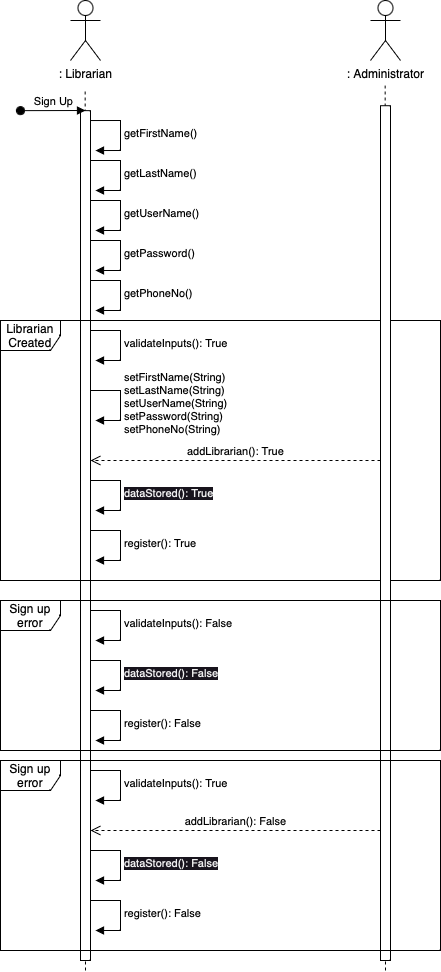

The diagram above was exported from draw.io. Its source (the exported page's mxGraphModel, read from the mxfile embedded in the PNG):
<mxGraphModel dx="954" dy="647" grid="1" gridSize="10" guides="1" tooltips="1" connect="1" arrows="1" fold="1" page="1" pageScale="1" pageWidth="850" pageHeight="1100" math="0" shadow="0">
  <root>
    <mxCell id="0" />
    <mxCell id="1" parent="0" />
    <mxCell id="ZjAYeoxQNJ45hlFjW2uY-20" value=": Librarian" style="shape=umlActor;verticalLabelPosition=bottom;verticalAlign=top;html=1;" vertex="1" parent="1">
      <mxGeometry x="80" y="40" width="30" height="60" as="geometry" />
    </mxCell>
    <mxCell id="ZjAYeoxQNJ45hlFjW2uY-21" value="" style="endArrow=none;dashed=1;html=1;rounded=0;" edge="1" parent="1">
      <mxGeometry width="50" height="50" relative="1" as="geometry">
        <mxPoint x="95" y="1010" as="sourcePoint" />
        <mxPoint x="94.66" y="130" as="targetPoint" />
      </mxGeometry>
    </mxCell>
    <mxCell id="ZjAYeoxQNJ45hlFjW2uY-22" value="" style="html=1;points=[];perimeter=orthogonalPerimeter;outlineConnect=0;targetShapes=umlLifeline;portConstraint=eastwest;newEdgeStyle={&quot;edgeStyle&quot;:&quot;elbowEdgeStyle&quot;,&quot;elbow&quot;:&quot;vertical&quot;,&quot;curved&quot;:0,&quot;rounded&quot;:0};" vertex="1" parent="1">
      <mxGeometry x="90" y="150.14" width="10" height="849.86" as="geometry" />
    </mxCell>
    <mxCell id="ZjAYeoxQNJ45hlFjW2uY-23" value="Sign Up" style="html=1;verticalAlign=bottom;startArrow=oval;endArrow=block;startSize=8;edgeStyle=elbowEdgeStyle;elbow=vertical;curved=0;rounded=0;" edge="1" parent="1" target="ZjAYeoxQNJ45hlFjW2uY-22">
      <mxGeometry x="0.011" relative="1" as="geometry">
        <mxPoint x="30" y="150.14" as="sourcePoint" />
        <mxPoint as="offset" />
      </mxGeometry>
    </mxCell>
    <mxCell id="ZjAYeoxQNJ45hlFjW2uY-24" value="Librarian Created" style="shape=umlFrame;whiteSpace=wrap;html=1;pointerEvents=0;" vertex="1" parent="1">
      <mxGeometry x="10" y="360" width="440" height="260" as="geometry" />
    </mxCell>
    <mxCell id="ZjAYeoxQNJ45hlFjW2uY-26" value="" style="endArrow=none;dashed=1;html=1;rounded=0;" edge="1" parent="1">
      <mxGeometry width="50" height="50" relative="1" as="geometry">
        <mxPoint x="395" y="1010" as="sourcePoint" />
        <mxPoint x="394.65999999999997" y="125.07" as="targetPoint" />
      </mxGeometry>
    </mxCell>
    <mxCell id="ZjAYeoxQNJ45hlFjW2uY-27" value="" style="html=1;points=[];perimeter=orthogonalPerimeter;outlineConnect=0;targetShapes=umlLifeline;portConstraint=eastwest;newEdgeStyle={&quot;edgeStyle&quot;:&quot;elbowEdgeStyle&quot;,&quot;elbow&quot;:&quot;vertical&quot;,&quot;curved&quot;:0,&quot;rounded&quot;:0};" vertex="1" parent="1">
      <mxGeometry x="390" y="145.21" width="10" height="854.79" as="geometry" />
    </mxCell>
    <mxCell id="ZjAYeoxQNJ45hlFjW2uY-30" value="validateInputs(): True" style="html=1;align=left;spacingLeft=2;endArrow=block;rounded=0;edgeStyle=orthogonalEdgeStyle;curved=0;rounded=0;" edge="1" parent="1">
      <mxGeometry relative="1" as="geometry">
        <mxPoint x="100" y="370" as="sourcePoint" />
        <Array as="points">
          <mxPoint x="130" y="400" />
        </Array>
        <mxPoint x="105" y="400" as="targetPoint" />
      </mxGeometry>
    </mxCell>
    <mxCell id="ZjAYeoxQNJ45hlFjW2uY-31" value="getFirstName()" style="html=1;align=left;spacingLeft=2;endArrow=block;rounded=0;edgeStyle=orthogonalEdgeStyle;curved=0;rounded=0;" edge="1" parent="1">
      <mxGeometry x="0.0118" relative="1" as="geometry">
        <mxPoint x="100" y="160.04" as="sourcePoint" />
        <Array as="points">
          <mxPoint x="130" y="190.04" />
        </Array>
        <mxPoint x="105" y="190.04" as="targetPoint" />
        <mxPoint as="offset" />
      </mxGeometry>
    </mxCell>
    <mxCell id="ZjAYeoxQNJ45hlFjW2uY-32" value="getLastName()" style="html=1;align=left;spacingLeft=2;endArrow=block;rounded=0;edgeStyle=orthogonalEdgeStyle;curved=0;rounded=0;" edge="1" parent="1">
      <mxGeometry relative="1" as="geometry">
        <mxPoint x="100" y="200" as="sourcePoint" />
        <Array as="points">
          <mxPoint x="130" y="230" />
        </Array>
        <mxPoint x="105" y="230" as="targetPoint" />
      </mxGeometry>
    </mxCell>
    <mxCell id="ZjAYeoxQNJ45hlFjW2uY-33" value="getUserName()" style="html=1;align=left;spacingLeft=2;endArrow=block;rounded=0;edgeStyle=orthogonalEdgeStyle;curved=0;rounded=0;" edge="1" parent="1">
      <mxGeometry x="0.0118" relative="1" as="geometry">
        <mxPoint x="100" y="240" as="sourcePoint" />
        <Array as="points">
          <mxPoint x="130" y="270" />
        </Array>
        <mxPoint x="105" y="270" as="targetPoint" />
        <mxPoint as="offset" />
      </mxGeometry>
    </mxCell>
    <mxCell id="ZjAYeoxQNJ45hlFjW2uY-34" value="getPassword()" style="html=1;align=left;spacingLeft=2;endArrow=block;rounded=0;edgeStyle=orthogonalEdgeStyle;curved=0;rounded=0;" edge="1" parent="1">
      <mxGeometry x="0.0118" relative="1" as="geometry">
        <mxPoint x="100" y="280" as="sourcePoint" />
        <Array as="points">
          <mxPoint x="130" y="310" />
        </Array>
        <mxPoint x="105" y="310" as="targetPoint" />
        <mxPoint as="offset" />
      </mxGeometry>
    </mxCell>
    <mxCell id="ZjAYeoxQNJ45hlFjW2uY-35" value="getPhoneNo()" style="html=1;align=left;spacingLeft=2;endArrow=block;rounded=0;edgeStyle=orthogonalEdgeStyle;curved=0;rounded=0;" edge="1" parent="1">
      <mxGeometry x="0.0118" relative="1" as="geometry">
        <mxPoint x="100" y="320" as="sourcePoint" />
        <Array as="points">
          <mxPoint x="130" y="350" />
        </Array>
        <mxPoint x="105" y="350" as="targetPoint" />
        <mxPoint as="offset" />
      </mxGeometry>
    </mxCell>
    <mxCell id="ZjAYeoxQNJ45hlFjW2uY-36" value="setFirstName(String)&lt;br style=&quot;text-align: center;&quot;&gt;&lt;span style=&quot;text-align: center;&quot;&gt;setLastName(String)&lt;/span&gt;&lt;br style=&quot;text-align: center;&quot;&gt;&lt;span style=&quot;text-align: center;&quot;&gt;setUserName(String)&lt;/span&gt;&lt;br style=&quot;text-align: center;&quot;&gt;&lt;span style=&quot;text-align: center;&quot;&gt;setPassword(String)&lt;/span&gt;&lt;br style=&quot;text-align: center;&quot;&gt;&lt;span style=&quot;text-align: center;&quot;&gt;setPhoneNo(String)&lt;/span&gt;" style="html=1;align=left;spacingLeft=2;endArrow=block;rounded=0;edgeStyle=orthogonalEdgeStyle;curved=0;rounded=0;" edge="1" parent="1">
      <mxGeometry x="0.0118" relative="1" as="geometry">
        <mxPoint x="100" y="430" as="sourcePoint" />
        <Array as="points">
          <mxPoint x="130" y="460" />
        </Array>
        <mxPoint x="105" y="460" as="targetPoint" />
        <mxPoint as="offset" />
      </mxGeometry>
    </mxCell>
    <mxCell id="ZjAYeoxQNJ45hlFjW2uY-44" value=": Administrator" style="shape=umlActor;verticalLabelPosition=bottom;verticalAlign=top;html=1;" vertex="1" parent="1">
      <mxGeometry x="380" y="40" width="30" height="60" as="geometry" />
    </mxCell>
    <mxCell id="ZjAYeoxQNJ45hlFjW2uY-53" value="addLibrarian(): True" style="html=1;verticalAlign=bottom;endArrow=open;dashed=1;endSize=8;edgeStyle=elbowEdgeStyle;elbow=vertical;curved=0;rounded=0;" edge="1" parent="1">
      <mxGeometry relative="1" as="geometry">
        <mxPoint x="390" y="500" as="sourcePoint" />
        <mxPoint x="100" y="500" as="targetPoint" />
      </mxGeometry>
    </mxCell>
    <mxCell id="ZjAYeoxQNJ45hlFjW2uY-55" value="&lt;span style=&quot;caret-color: rgb(240, 240, 240); color: rgb(240, 240, 240); font-family: Helvetica; font-size: 11px; font-style: normal; font-variant-caps: normal; font-weight: 400; letter-spacing: normal; text-align: center; text-indent: 0px; text-transform: none; word-spacing: 0px; -webkit-text-stroke-width: 0px; background-color: rgb(24, 20, 29); text-decoration: none; float: none; display: inline !important;&quot;&gt;dataStored(): True&lt;/span&gt;" style="html=1;align=left;spacingLeft=2;endArrow=block;rounded=0;edgeStyle=orthogonalEdgeStyle;curved=0;rounded=0;" edge="1" parent="1">
      <mxGeometry relative="1" as="geometry">
        <mxPoint x="100" y="520" as="sourcePoint" />
        <Array as="points">
          <mxPoint x="130" y="550" />
        </Array>
        <mxPoint x="105" y="550" as="targetPoint" />
      </mxGeometry>
    </mxCell>
    <mxCell id="ZjAYeoxQNJ45hlFjW2uY-56" value="register(): True" style="html=1;align=left;spacingLeft=2;endArrow=block;rounded=0;edgeStyle=orthogonalEdgeStyle;curved=0;rounded=0;" edge="1" parent="1">
      <mxGeometry x="0.0118" relative="1" as="geometry">
        <mxPoint x="100" y="570" as="sourcePoint" />
        <Array as="points">
          <mxPoint x="130" y="600" />
        </Array>
        <mxPoint x="105" y="600" as="targetPoint" />
        <mxPoint as="offset" />
      </mxGeometry>
    </mxCell>
    <mxCell id="ZjAYeoxQNJ45hlFjW2uY-57" value="Sign up error" style="shape=umlFrame;whiteSpace=wrap;html=1;pointerEvents=0;" vertex="1" parent="1">
      <mxGeometry x="10" y="640" width="440" height="150" as="geometry" />
    </mxCell>
    <mxCell id="ZjAYeoxQNJ45hlFjW2uY-58" value="validateInputs(): False" style="html=1;align=left;spacingLeft=2;endArrow=block;rounded=0;edgeStyle=orthogonalEdgeStyle;curved=0;rounded=0;" edge="1" parent="1">
      <mxGeometry relative="1" as="geometry">
        <mxPoint x="100" y="650" as="sourcePoint" />
        <Array as="points">
          <mxPoint x="130" y="680" />
        </Array>
        <mxPoint x="105" y="680" as="targetPoint" />
      </mxGeometry>
    </mxCell>
    <mxCell id="ZjAYeoxQNJ45hlFjW2uY-61" value="&lt;span style=&quot;caret-color: rgb(240, 240, 240); color: rgb(240, 240, 240); font-family: Helvetica; font-size: 11px; font-style: normal; font-variant-caps: normal; font-weight: 400; letter-spacing: normal; text-align: center; text-indent: 0px; text-transform: none; word-spacing: 0px; -webkit-text-stroke-width: 0px; background-color: rgb(24, 20, 29); text-decoration: none; float: none; display: inline !important;&quot;&gt;dataStored(): False&lt;/span&gt;" style="html=1;align=left;spacingLeft=2;endArrow=block;rounded=0;edgeStyle=orthogonalEdgeStyle;curved=0;rounded=0;" edge="1" parent="1">
      <mxGeometry x="0.0118" relative="1" as="geometry">
        <mxPoint x="100" y="700" as="sourcePoint" />
        <Array as="points">
          <mxPoint x="130" y="730" />
        </Array>
        <mxPoint x="105" y="730" as="targetPoint" />
        <mxPoint as="offset" />
      </mxGeometry>
    </mxCell>
    <mxCell id="ZjAYeoxQNJ45hlFjW2uY-62" value="register(): False" style="html=1;align=left;spacingLeft=2;endArrow=block;rounded=0;edgeStyle=orthogonalEdgeStyle;curved=0;rounded=0;" edge="1" parent="1">
      <mxGeometry x="0.0118" relative="1" as="geometry">
        <mxPoint x="100" y="750" as="sourcePoint" />
        <Array as="points">
          <mxPoint x="130" y="780" />
        </Array>
        <mxPoint x="105" y="780" as="targetPoint" />
        <mxPoint as="offset" />
      </mxGeometry>
    </mxCell>
    <mxCell id="ZjAYeoxQNJ45hlFjW2uY-63" value="Sign up error" style="shape=umlFrame;whiteSpace=wrap;html=1;pointerEvents=0;" vertex="1" parent="1">
      <mxGeometry x="10" y="800" width="440" height="190" as="geometry" />
    </mxCell>
    <mxCell id="ZjAYeoxQNJ45hlFjW2uY-64" value="validateInputs(): True" style="html=1;align=left;spacingLeft=2;endArrow=block;rounded=0;edgeStyle=orthogonalEdgeStyle;curved=0;rounded=0;" edge="1" parent="1">
      <mxGeometry relative="1" as="geometry">
        <mxPoint x="100" y="810" as="sourcePoint" />
        <Array as="points">
          <mxPoint x="130" y="840" />
        </Array>
        <mxPoint x="105" y="840" as="targetPoint" />
      </mxGeometry>
    </mxCell>
    <mxCell id="ZjAYeoxQNJ45hlFjW2uY-65" value="&lt;span style=&quot;caret-color: rgb(240, 240, 240); color: rgb(240, 240, 240); font-family: Helvetica; font-size: 11px; font-style: normal; font-variant-caps: normal; font-weight: 400; letter-spacing: normal; text-align: center; text-indent: 0px; text-transform: none; word-spacing: 0px; -webkit-text-stroke-width: 0px; background-color: rgb(24, 20, 29); text-decoration: none; float: none; display: inline !important;&quot;&gt;dataStored(): False&lt;/span&gt;" style="html=1;align=left;spacingLeft=2;endArrow=block;rounded=0;edgeStyle=orthogonalEdgeStyle;curved=0;rounded=0;" edge="1" parent="1">
      <mxGeometry x="0.0118" relative="1" as="geometry">
        <mxPoint x="100" y="890" as="sourcePoint" />
        <Array as="points">
          <mxPoint x="130" y="920" />
        </Array>
        <mxPoint x="105" y="920" as="targetPoint" />
        <mxPoint as="offset" />
      </mxGeometry>
    </mxCell>
    <mxCell id="ZjAYeoxQNJ45hlFjW2uY-66" value="register(): False" style="html=1;align=left;spacingLeft=2;endArrow=block;rounded=0;edgeStyle=orthogonalEdgeStyle;curved=0;rounded=0;" edge="1" parent="1">
      <mxGeometry x="0.0118" relative="1" as="geometry">
        <mxPoint x="100" y="940" as="sourcePoint" />
        <Array as="points">
          <mxPoint x="130" y="970" />
        </Array>
        <mxPoint x="105" y="970" as="targetPoint" />
        <mxPoint as="offset" />
      </mxGeometry>
    </mxCell>
    <mxCell id="ZjAYeoxQNJ45hlFjW2uY-68" value="addLibrarian(): False" style="html=1;verticalAlign=bottom;endArrow=open;dashed=1;endSize=8;edgeStyle=elbowEdgeStyle;elbow=vertical;curved=0;rounded=0;" edge="1" parent="1">
      <mxGeometry relative="1" as="geometry">
        <mxPoint x="390" y="870" as="sourcePoint" />
        <mxPoint x="100" y="870" as="targetPoint" />
      </mxGeometry>
    </mxCell>
  </root>
</mxGraphModel>